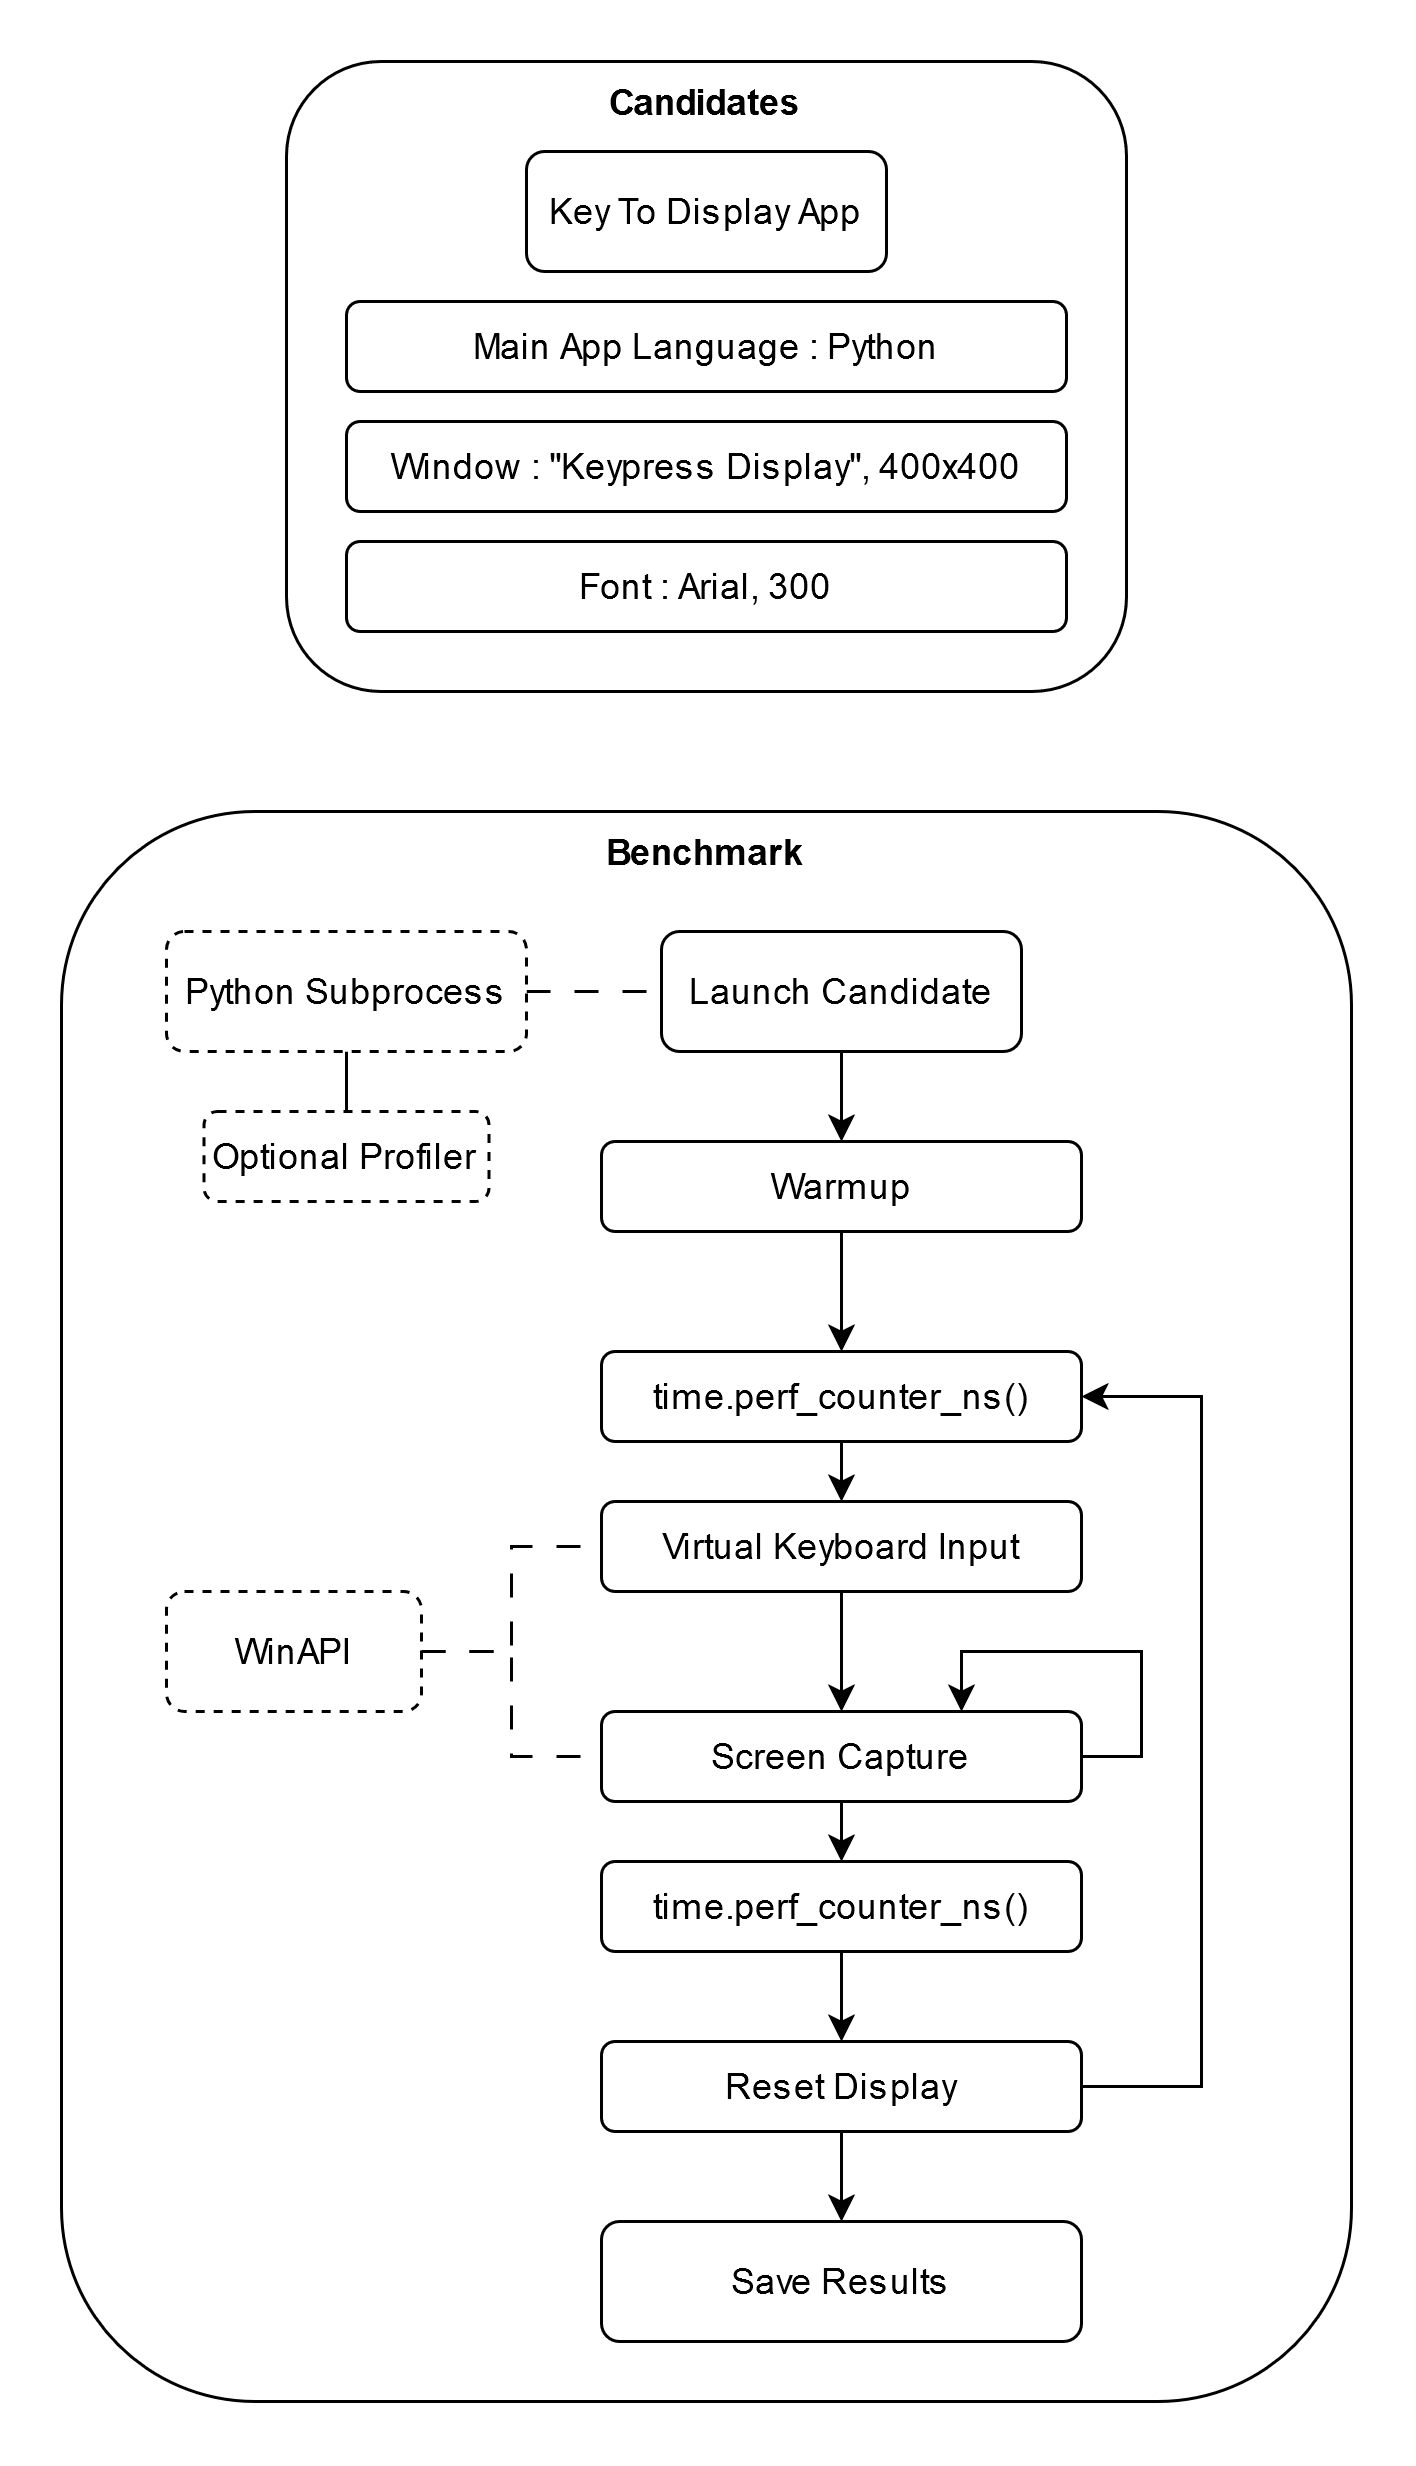

The diagram above was exported from draw.io. Its source (the exported page's mxGraphModel, read from the mxfile embedded in the PNG):
<mxGraphModel dx="1702" dy="442" grid="1" gridSize="10" guides="1" tooltips="1" connect="1" arrows="1" fold="1" page="1" pageScale="1" pageWidth="827" pageHeight="1169" math="0" shadow="0">
  <root>
    <mxCell id="0" />
    <mxCell id="1" parent="0" />
    <mxCell id="Eoehl7SkjRvckcisoAOu-2" value="Benchmark" style="rounded=1;whiteSpace=wrap;html=1;fontStyle=1;verticalAlign=top;" parent="1" vertex="1">
      <mxGeometry x="-55" y="350" width="430" height="530" as="geometry" />
    </mxCell>
    <mxCell id="Eoehl7SkjRvckcisoAOu-6" value="Candidates" style="rounded=1;whiteSpace=wrap;html=1;verticalAlign=top;fontStyle=1" parent="1" vertex="1">
      <mxGeometry x="20" y="100" width="280" height="210" as="geometry" />
    </mxCell>
    <mxCell id="Eoehl7SkjRvckcisoAOu-44" style="edgeStyle=orthogonalEdgeStyle;rounded=0;orthogonalLoop=1;jettySize=auto;html=1;exitX=0.5;exitY=0;exitDx=0;exitDy=0;entryX=0.5;entryY=1;entryDx=0;entryDy=0;endArrow=none;endFill=0;" parent="1" source="Eoehl7SkjRvckcisoAOu-1" target="Eoehl7SkjRvckcisoAOu-22" edge="1">
      <mxGeometry relative="1" as="geometry" />
    </mxCell>
    <mxCell id="Eoehl7SkjRvckcisoAOu-1" value="Optional Profiler" style="rounded=1;whiteSpace=wrap;html=1;dashed=1;" parent="1" vertex="1">
      <mxGeometry x="-7.5" y="450" width="95" height="30" as="geometry" />
    </mxCell>
    <mxCell id="Eoehl7SkjRvckcisoAOu-38" style="edgeStyle=orthogonalEdgeStyle;rounded=0;orthogonalLoop=1;jettySize=auto;html=1;exitX=1;exitY=0.5;exitDx=0;exitDy=0;entryX=0;entryY=0.5;entryDx=0;entryDy=0;endArrow=none;endFill=0;dashed=1;dashPattern=8 8;" parent="1" source="Eoehl7SkjRvckcisoAOu-3" target="Eoehl7SkjRvckcisoAOu-10" edge="1">
      <mxGeometry relative="1" as="geometry" />
    </mxCell>
    <mxCell id="Eoehl7SkjRvckcisoAOu-39" style="edgeStyle=orthogonalEdgeStyle;rounded=0;orthogonalLoop=1;jettySize=auto;html=1;exitX=1;exitY=0.5;exitDx=0;exitDy=0;entryX=0;entryY=0.5;entryDx=0;entryDy=0;endArrow=none;endFill=0;dashed=1;dashPattern=8 8;" parent="1" source="Eoehl7SkjRvckcisoAOu-3" target="Eoehl7SkjRvckcisoAOu-11" edge="1">
      <mxGeometry relative="1" as="geometry" />
    </mxCell>
    <mxCell id="Eoehl7SkjRvckcisoAOu-3" value="&lt;div&gt;WinAPI&lt;/div&gt;" style="rounded=1;whiteSpace=wrap;html=1;dashed=1;" parent="1" vertex="1">
      <mxGeometry x="-20" y="610" width="85" height="40" as="geometry" />
    </mxCell>
    <mxCell id="Eoehl7SkjRvckcisoAOu-4" value="Key To Display App" style="rounded=1;whiteSpace=wrap;html=1;" parent="1" vertex="1">
      <mxGeometry x="100" y="130" width="120" height="40" as="geometry" />
    </mxCell>
    <mxCell id="Eoehl7SkjRvckcisoAOu-5" value="Font : Arial, 300" style="rounded=1;whiteSpace=wrap;html=1;" parent="1" vertex="1">
      <mxGeometry x="40" y="260" width="240" height="30" as="geometry" />
    </mxCell>
    <mxCell id="Eoehl7SkjRvckcisoAOu-7" value="Window : &quot;Keypress Display&quot;, 400x400" style="rounded=1;whiteSpace=wrap;html=1;" parent="1" vertex="1">
      <mxGeometry x="40" y="220" width="240" height="30" as="geometry" />
    </mxCell>
    <mxCell id="Eoehl7SkjRvckcisoAOu-8" value="Main App Language : Python" style="rounded=1;whiteSpace=wrap;html=1;" parent="1" vertex="1">
      <mxGeometry x="40" y="180" width="240" height="30" as="geometry" />
    </mxCell>
    <mxCell id="Eoehl7SkjRvckcisoAOu-35" style="edgeStyle=orthogonalEdgeStyle;rounded=0;orthogonalLoop=1;jettySize=auto;html=1;exitX=0.5;exitY=1;exitDx=0;exitDy=0;entryX=0.5;entryY=0;entryDx=0;entryDy=0;strokeWidth=1;" parent="1" source="Eoehl7SkjRvckcisoAOu-10" target="Eoehl7SkjRvckcisoAOu-28" edge="1">
      <mxGeometry relative="1" as="geometry" />
    </mxCell>
    <mxCell id="Eoehl7SkjRvckcisoAOu-10" value="Screen Capture" style="rounded=1;whiteSpace=wrap;html=1;" parent="1" vertex="1">
      <mxGeometry x="125" y="650" width="160" height="30" as="geometry" />
    </mxCell>
    <mxCell id="Eoehl7SkjRvckcisoAOu-34" style="edgeStyle=orthogonalEdgeStyle;rounded=0;orthogonalLoop=1;jettySize=auto;html=1;exitX=0.5;exitY=1;exitDx=0;exitDy=0;entryX=0.5;entryY=0;entryDx=0;entryDy=0;strokeWidth=1;" parent="1" source="Eoehl7SkjRvckcisoAOu-11" target="Eoehl7SkjRvckcisoAOu-10" edge="1">
      <mxGeometry relative="1" as="geometry" />
    </mxCell>
    <mxCell id="Eoehl7SkjRvckcisoAOu-11" value="&lt;div&gt;Virtual Keyboard Input&lt;/div&gt;" style="rounded=1;whiteSpace=wrap;html=1;" parent="1" vertex="1">
      <mxGeometry x="125" y="580" width="160" height="30" as="geometry" />
    </mxCell>
    <mxCell id="Eoehl7SkjRvckcisoAOu-32" style="edgeStyle=orthogonalEdgeStyle;rounded=0;orthogonalLoop=1;jettySize=auto;html=1;exitX=0.5;exitY=1;exitDx=0;exitDy=0;entryX=0.5;entryY=0;entryDx=0;entryDy=0;strokeWidth=1;" parent="1" source="Eoehl7SkjRvckcisoAOu-15" target="Eoehl7SkjRvckcisoAOu-16" edge="1">
      <mxGeometry relative="1" as="geometry" />
    </mxCell>
    <mxCell id="Eoehl7SkjRvckcisoAOu-15" value="Warmup" style="rounded=1;whiteSpace=wrap;html=1;" parent="1" vertex="1">
      <mxGeometry x="125" y="460" width="160" height="30" as="geometry" />
    </mxCell>
    <mxCell id="Eoehl7SkjRvckcisoAOu-33" style="edgeStyle=orthogonalEdgeStyle;rounded=0;orthogonalLoop=1;jettySize=auto;html=1;exitX=0.5;exitY=1;exitDx=0;exitDy=0;entryX=0.5;entryY=0;entryDx=0;entryDy=0;strokeWidth=1;" parent="1" source="Eoehl7SkjRvckcisoAOu-16" target="Eoehl7SkjRvckcisoAOu-11" edge="1">
      <mxGeometry relative="1" as="geometry" />
    </mxCell>
    <mxCell id="Eoehl7SkjRvckcisoAOu-16" value="time.perf_counter_ns()" style="rounded=1;whiteSpace=wrap;html=1;" parent="1" vertex="1">
      <mxGeometry x="125" y="530" width="160" height="30" as="geometry" />
    </mxCell>
    <mxCell id="Eoehl7SkjRvckcisoAOu-43" style="edgeStyle=orthogonalEdgeStyle;rounded=0;orthogonalLoop=1;jettySize=auto;html=1;exitX=1;exitY=0.5;exitDx=0;exitDy=0;entryX=0;entryY=0.5;entryDx=0;entryDy=0;dashed=1;dashPattern=8 8;endArrow=none;endFill=0;" parent="1" source="Eoehl7SkjRvckcisoAOu-22" target="Eoehl7SkjRvckcisoAOu-23" edge="1">
      <mxGeometry relative="1" as="geometry" />
    </mxCell>
    <mxCell id="Eoehl7SkjRvckcisoAOu-22" value="Python Subprocess" style="rounded=1;whiteSpace=wrap;html=1;dashed=1;" parent="1" vertex="1">
      <mxGeometry x="-20" y="390" width="120" height="40" as="geometry" />
    </mxCell>
    <mxCell id="Eoehl7SkjRvckcisoAOu-40" style="edgeStyle=orthogonalEdgeStyle;rounded=0;orthogonalLoop=1;jettySize=auto;html=1;exitX=0.5;exitY=1;exitDx=0;exitDy=0;entryX=0.5;entryY=0;entryDx=0;entryDy=0;strokeWidth=1;" parent="1" source="Eoehl7SkjRvckcisoAOu-23" target="Eoehl7SkjRvckcisoAOu-15" edge="1">
      <mxGeometry relative="1" as="geometry" />
    </mxCell>
    <mxCell id="Eoehl7SkjRvckcisoAOu-23" value="Launch Candidate" style="rounded=1;whiteSpace=wrap;html=1;" parent="1" vertex="1">
      <mxGeometry x="145" y="390" width="120" height="40" as="geometry" />
    </mxCell>
    <mxCell id="Eoehl7SkjRvckcisoAOu-24" value="Save Results" style="rounded=1;whiteSpace=wrap;html=1;" parent="1" vertex="1">
      <mxGeometry x="125" y="820" width="160" height="40" as="geometry" />
    </mxCell>
    <mxCell id="Eoehl7SkjRvckcisoAOu-37" style="edgeStyle=orthogonalEdgeStyle;rounded=0;orthogonalLoop=1;jettySize=auto;html=1;exitX=1;exitY=0.5;exitDx=0;exitDy=0;entryX=1;entryY=0.5;entryDx=0;entryDy=0;strokeWidth=1;" parent="1" source="Eoehl7SkjRvckcisoAOu-26" target="Eoehl7SkjRvckcisoAOu-16" edge="1">
      <mxGeometry relative="1" as="geometry">
        <Array as="points">
          <mxPoint x="325" y="775" />
          <mxPoint x="325" y="545" />
        </Array>
      </mxGeometry>
    </mxCell>
    <mxCell id="Eoehl7SkjRvckcisoAOu-41" style="edgeStyle=orthogonalEdgeStyle;rounded=0;orthogonalLoop=1;jettySize=auto;html=1;exitX=0.5;exitY=1;exitDx=0;exitDy=0;entryX=0.5;entryY=0;entryDx=0;entryDy=0;strokeWidth=1;" parent="1" source="Eoehl7SkjRvckcisoAOu-26" target="Eoehl7SkjRvckcisoAOu-24" edge="1">
      <mxGeometry relative="1" as="geometry" />
    </mxCell>
    <mxCell id="Eoehl7SkjRvckcisoAOu-26" value="Reset Display" style="rounded=1;whiteSpace=wrap;html=1;" parent="1" vertex="1">
      <mxGeometry x="125" y="760" width="160" height="30" as="geometry" />
    </mxCell>
    <mxCell id="Eoehl7SkjRvckcisoAOu-36" style="edgeStyle=orthogonalEdgeStyle;rounded=0;orthogonalLoop=1;jettySize=auto;html=1;exitX=0.5;exitY=1;exitDx=0;exitDy=0;entryX=0.5;entryY=0;entryDx=0;entryDy=0;strokeWidth=1;" parent="1" source="Eoehl7SkjRvckcisoAOu-28" target="Eoehl7SkjRvckcisoAOu-26" edge="1">
      <mxGeometry relative="1" as="geometry" />
    </mxCell>
    <mxCell id="Eoehl7SkjRvckcisoAOu-28" value="time.perf_counter_ns()" style="rounded=1;whiteSpace=wrap;html=1;" parent="1" vertex="1">
      <mxGeometry x="125" y="700" width="160" height="30" as="geometry" />
    </mxCell>
    <mxCell id="Eoehl7SkjRvckcisoAOu-42" style="edgeStyle=orthogonalEdgeStyle;rounded=0;orthogonalLoop=1;jettySize=auto;html=1;exitX=1;exitY=0.5;exitDx=0;exitDy=0;entryX=0.75;entryY=0;entryDx=0;entryDy=0;strokeWidth=1;" parent="1" source="Eoehl7SkjRvckcisoAOu-10" target="Eoehl7SkjRvckcisoAOu-10" edge="1">
      <mxGeometry relative="1" as="geometry">
        <Array as="points">
          <mxPoint x="305" y="665" />
          <mxPoint x="305" y="630" />
          <mxPoint x="245" y="630" />
        </Array>
      </mxGeometry>
    </mxCell>
  </root>
</mxGraphModel>